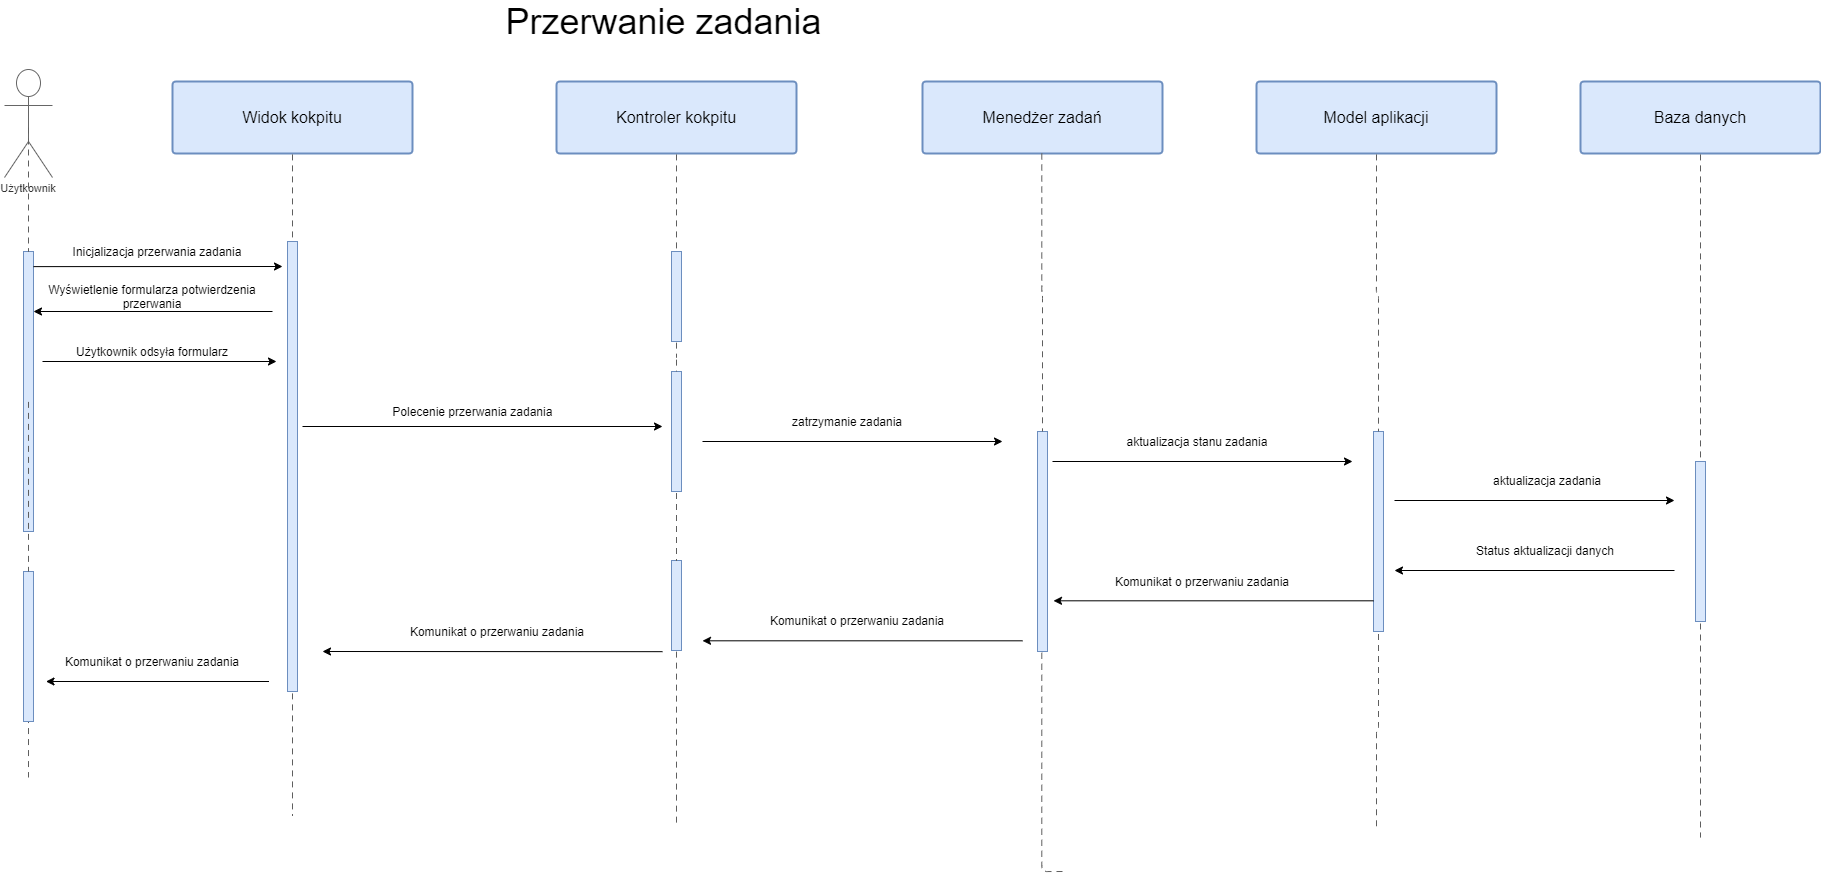

The diagram above was exported from draw.io. Its source (the exported page's mxGraphModel, read from the mxfile embedded in the PNG):
<mxGraphModel dx="2012" dy="1347" grid="1" gridSize="10" guides="1" tooltips="1" connect="1" arrows="1" fold="1" page="1" pageScale="1" pageWidth="827" pageHeight="1169" math="0" shadow="0">
  <root>
    <mxCell id="0" />
    <mxCell id="1" parent="0" />
    <UserObject label="Użytkownik" lucidchartObjectId="uYzGuDmaphc~" id="2">
      <mxCell style="html=1;whiteSpace=wrap;shape=umlActor;labelPosition=center;verticalLabelPosition=bottom;verticalAlign=top;whiteSpace=nowrap;whiteSpace=wrap;fontSize=11;fontColor=#333333;align=center;spacing=0;strokeColor=#666666;strokeOpacity=100;fillOpacity=100;rounded=1;absoluteArcSize=1;arcSize=6;fillColor=#ffffff;" vertex="1" zOrder="2575" parent="1">
        <mxGeometry x="252" y="108" width="48" height="108" as="geometry" />
      </mxCell>
    </UserObject>
    <UserObject label="" lucidchartObjectId="2YzGEzjS9C0B" id="3">
      <mxCell style="html=1;jettySize=18;whiteSpace=wrap;fontSize=11;strokeColor=#5E5E5E;dashed=1;dashPattern=6 5;rounded=1;arcSize=12;edgeStyle=orthogonalEdgeStyle;startArrow=none;;endArrow=none;;exitX=0.5;exitY=0.5370548128076736;exitPerimeter=0;" edge="1" source="36" parent="1">
        <mxGeometry width="100" height="100" relative="1" as="geometry">
          <Array as="points">
            <mxPoint x="276" y="610" />
            <mxPoint x="276" y="610" />
          </Array>
          <mxPoint x="276" y="816" as="targetPoint" />
        </mxGeometry>
      </mxCell>
    </UserObject>
    <UserObject label="Widok kokpitu" lucidchartObjectId="9.CGm5nJ9B5y" id="4">
      <mxCell style="html=1;whiteSpace=wrap;;whiteSpace=wrap;fontSize=16;spacing=3;strokeColor=#6c8ebf;strokeOpacity=100;fillOpacity=100;rounded=1;absoluteArcSize=1;arcSize=7.199999999999999;fillColor=#dae8fc;strokeWidth=2;" vertex="1" zOrder="2577" parent="1">
        <mxGeometry x="420" y="120" width="240" height="72" as="geometry" />
      </mxCell>
    </UserObject>
    <UserObject label="Kontroler kokpitu" lucidchartObjectId="UIGGrJck8p4w" id="5">
      <mxCell style="html=1;whiteSpace=wrap;;whiteSpace=wrap;fontSize=16;spacing=3;strokeColor=#6c8ebf;strokeOpacity=100;fillOpacity=100;rounded=1;absoluteArcSize=1;arcSize=7.199999999999999;fillColor=#dae8fc;strokeWidth=2;" vertex="1" zOrder="2578" parent="1">
        <mxGeometry x="804" y="120" width="240" height="72" as="geometry" />
      </mxCell>
    </UserObject>
    <UserObject label="Model aplikacji" lucidchartObjectId="8JGGZJTb.Ujw" id="6">
      <mxCell style="html=1;whiteSpace=wrap;;whiteSpace=wrap;fontSize=16;spacing=3;strokeColor=#6c8ebf;strokeOpacity=100;fillOpacity=100;rounded=1;absoluteArcSize=1;arcSize=7.199999999999999;fillColor=#dae8fc;strokeWidth=2;" vertex="1" zOrder="2579" parent="1">
        <mxGeometry x="1504" y="120" width="240" height="72" as="geometry" />
      </mxCell>
    </UserObject>
    <UserObject label="Baza danych" lucidchartObjectId="kKGGfEqbgvBa" id="7">
      <mxCell style="html=1;whiteSpace=wrap;;whiteSpace=wrap;fontSize=16;spacing=3;strokeColor=#6c8ebf;strokeOpacity=100;fillOpacity=100;rounded=1;absoluteArcSize=1;arcSize=7.199999999999999;fillColor=#dae8fc;strokeWidth=2;" vertex="1" zOrder="2580" parent="1">
        <mxGeometry x="1828" y="120" width="240" height="72" as="geometry" />
      </mxCell>
    </UserObject>
    <UserObject label="" lucidchartObjectId="0KGGgprNFUn3" id="8">
      <mxCell style="html=1;jettySize=18;whiteSpace=wrap;fontSize=11;strokeColor=#5E5E5E;dashed=1;dashPattern=6 5;rounded=1;arcSize=12;edgeStyle=orthogonalEdgeStyle;startArrow=none;;endArrow=none;;exitX=0.5;exitY=1.0125;exitPerimeter=0;" edge="1" source="4" parent="1">
        <mxGeometry width="100" height="100" relative="1" as="geometry">
          <Array as="points" />
          <mxPoint x="540" y="854" as="targetPoint" />
        </mxGeometry>
      </mxCell>
    </UserObject>
    <UserObject label="" lucidchartObjectId="5KGGf3AkEyvm" id="9">
      <mxCell style="html=1;jettySize=18;whiteSpace=wrap;fontSize=11;strokeColor=#5E5E5E;dashed=1;dashPattern=6 5;rounded=1;arcSize=12;edgeStyle=orthogonalEdgeStyle;startArrow=none;;endArrow=none;;exitX=0.5;exitY=1.0125;exitPerimeter=0;" edge="1" source="33" parent="1">
        <mxGeometry width="100" height="100" relative="1" as="geometry">
          <Array as="points" />
          <mxPoint x="923.9999999999995" y="865" as="targetPoint" />
        </mxGeometry>
      </mxCell>
    </UserObject>
    <UserObject label="" lucidchartObjectId=".KGG4y4_r_eJ" id="10">
      <mxCell style="html=1;jettySize=18;whiteSpace=wrap;fontSize=11;strokeColor=#5E5E5E;dashed=1;dashPattern=6 5;rounded=1;arcSize=12;edgeStyle=orthogonalEdgeStyle;startArrow=none;;endArrow=none;;exitX=0.5;exitY=1.0125;exitPerimeter=0;" edge="1" source="25" parent="1">
        <mxGeometry width="100" height="100" relative="1" as="geometry">
          <Array as="points" />
          <mxPoint x="1624" y="865" as="targetPoint" />
        </mxGeometry>
      </mxCell>
    </UserObject>
    <UserObject label="" lucidchartObjectId="dLGGEUX~i-Ra" id="11">
      <mxCell style="html=1;jettySize=18;whiteSpace=wrap;fontSize=11;strokeColor=#5E5E5E;dashed=1;dashPattern=6 5;rounded=1;arcSize=12;edgeStyle=orthogonalEdgeStyle;startArrow=none;;endArrow=none;;exitX=0.5;exitY=1.0125;exitPerimeter=0;" edge="1" source="40" parent="1">
        <mxGeometry width="100" height="100" relative="1" as="geometry">
          <Array as="points" />
          <mxPoint x="1948" y="876" as="targetPoint" />
        </mxGeometry>
      </mxCell>
    </UserObject>
    <mxCell id="12" value="" style="rounded=0;whiteSpace=wrap;html=1;fillColor=#dae8fc;strokeColor=#6c8ebf;" vertex="1" parent="1">
      <mxGeometry x="271" y="290" width="10" height="280" as="geometry" />
    </mxCell>
    <UserObject label="" lucidchartObjectId="2YzGEzjS9C0B" id="13">
      <mxCell style="html=1;jettySize=18;whiteSpace=wrap;fontSize=11;strokeColor=#5E5E5E;dashed=1;dashPattern=6 5;rounded=1;arcSize=12;edgeStyle=orthogonalEdgeStyle;startArrow=none;;endArrow=none;;exitX=0.5;exitY=0.5370548128076736;exitPerimeter=0;" edge="1" source="2" target="12" parent="1">
        <mxGeometry width="100" height="100" relative="1" as="geometry">
          <Array as="points" />
          <mxPoint x="276" y="816" as="targetPoint" />
          <mxPoint x="276" y="166.00191978322874" as="sourcePoint" />
        </mxGeometry>
      </mxCell>
    </UserObject>
    <mxCell id="14" value="" style="rounded=0;whiteSpace=wrap;html=1;fillColor=#dae8fc;strokeColor=#6c8ebf;" vertex="1" parent="1">
      <mxGeometry x="535" y="280" width="10" height="450" as="geometry" />
    </mxCell>
    <mxCell id="15" value="" style="endArrow=classic;html=1;exitX=1;exitY=0.054;exitDx=0;exitDy=0;exitPerimeter=0;" edge="1" source="12" parent="1">
      <mxGeometry width="50" height="50" relative="1" as="geometry">
        <mxPoint x="350" y="350" as="sourcePoint" />
        <mxPoint x="530" y="305" as="targetPoint" />
      </mxGeometry>
    </mxCell>
    <mxCell id="16" value="Inicjalizacja przerwania zadania" style="text;html=1;strokeColor=none;fillColor=none;align=center;verticalAlign=middle;whiteSpace=wrap;rounded=0;" vertex="1" parent="1">
      <mxGeometry x="310" y="280" width="190" height="20" as="geometry" />
    </mxCell>
    <mxCell id="17" value="" style="rounded=0;whiteSpace=wrap;html=1;fillColor=#dae8fc;strokeColor=#6c8ebf;" vertex="1" parent="1">
      <mxGeometry x="919" y="290" width="10" height="90" as="geometry" />
    </mxCell>
    <UserObject label="" lucidchartObjectId="5KGGf3AkEyvm" id="18">
      <mxCell style="html=1;jettySize=18;whiteSpace=wrap;fontSize=11;strokeColor=#5E5E5E;dashed=1;dashPattern=6 5;rounded=1;arcSize=12;edgeStyle=orthogonalEdgeStyle;startArrow=none;;endArrow=none;;exitX=0.5;exitY=1.0125;exitPerimeter=0;" edge="1" source="5" target="17" parent="1">
        <mxGeometry width="100" height="100" relative="1" as="geometry">
          <Array as="points" />
          <mxPoint x="924" y="865" as="targetPoint" />
          <mxPoint x="924" y="192.89999999999998" as="sourcePoint" />
        </mxGeometry>
      </mxCell>
    </UserObject>
    <mxCell id="19" value="" style="endArrow=classic;html=1;" edge="1" parent="1">
      <mxGeometry width="50" height="50" relative="1" as="geometry">
        <mxPoint x="520" y="350" as="sourcePoint" />
        <mxPoint x="281" y="350" as="targetPoint" />
      </mxGeometry>
    </mxCell>
    <mxCell id="20" value="Użytkownik odsyła formularz" style="text;html=1;strokeColor=none;fillColor=none;align=center;verticalAlign=middle;whiteSpace=wrap;rounded=0;" vertex="1" parent="1">
      <mxGeometry x="290" y="380" width="220" height="20" as="geometry" />
    </mxCell>
    <mxCell id="21" value="Polecenie przerwania zadania&amp;nbsp;" style="text;html=1;strokeColor=none;fillColor=none;align=center;verticalAlign=middle;whiteSpace=wrap;rounded=0;" vertex="1" parent="1">
      <mxGeometry x="617" y="440" width="210" height="20" as="geometry" />
    </mxCell>
    <mxCell id="22" value="" style="rounded=0;whiteSpace=wrap;html=1;fillColor=#dae8fc;strokeColor=#6c8ebf;" vertex="1" parent="1">
      <mxGeometry x="919" y="410" width="10" height="120" as="geometry" />
    </mxCell>
    <UserObject label="" lucidchartObjectId="5KGGf3AkEyvm" id="23">
      <mxCell style="html=1;jettySize=18;whiteSpace=wrap;fontSize=11;strokeColor=#5E5E5E;dashed=1;dashPattern=6 5;rounded=1;arcSize=12;edgeStyle=orthogonalEdgeStyle;startArrow=none;;endArrow=none;;exitX=0.5;exitY=1.0125;exitPerimeter=0;" edge="1" source="17" target="22" parent="1">
        <mxGeometry width="100" height="100" relative="1" as="geometry">
          <Array as="points" />
          <mxPoint x="924" y="865" as="targetPoint" />
          <mxPoint x="924" y="381.125" as="sourcePoint" />
        </mxGeometry>
      </mxCell>
    </UserObject>
    <mxCell id="24" value="" style="endArrow=classic;html=1;" edge="1" parent="1">
      <mxGeometry width="50" height="50" relative="1" as="geometry">
        <mxPoint x="550" y="465" as="sourcePoint" />
        <mxPoint x="910" y="465" as="targetPoint" />
      </mxGeometry>
    </mxCell>
    <mxCell id="25" value="" style="rounded=0;whiteSpace=wrap;html=1;fillColor=#dae8fc;strokeColor=#6c8ebf;" vertex="1" parent="1">
      <mxGeometry x="1621" y="470" width="10" height="200" as="geometry" />
    </mxCell>
    <UserObject label="" lucidchartObjectId=".KGG4y4_r_eJ" id="26">
      <mxCell style="html=1;jettySize=18;whiteSpace=wrap;fontSize=11;strokeColor=#5E5E5E;dashed=1;dashPattern=6 5;rounded=1;arcSize=12;edgeStyle=orthogonalEdgeStyle;startArrow=none;;endArrow=none;;exitX=0.5;exitY=1.0125;exitPerimeter=0;" edge="1" source="6" target="25" parent="1">
        <mxGeometry width="100" height="100" relative="1" as="geometry">
          <Array as="points" />
          <mxPoint x="1624" y="865" as="targetPoint" />
          <mxPoint x="1624" y="180.9000000000001" as="sourcePoint" />
        </mxGeometry>
      </mxCell>
    </UserObject>
    <mxCell id="27" value="" style="endArrow=classic;html=1;" edge="1" parent="1">
      <mxGeometry width="50" height="50" relative="1" as="geometry">
        <mxPoint x="950" y="480" as="sourcePoint" />
        <mxPoint x="1250" y="480" as="targetPoint" />
      </mxGeometry>
    </mxCell>
    <mxCell id="28" value="zatrzymanie zadania" style="text;html=1;strokeColor=none;fillColor=none;align=center;verticalAlign=middle;whiteSpace=wrap;rounded=0;" vertex="1" parent="1">
      <mxGeometry x="995" y="450" width="200" height="20" as="geometry" />
    </mxCell>
    <mxCell id="29" value="" style="endArrow=classic;html=1;" edge="1" parent="1">
      <mxGeometry width="50" height="50" relative="1" as="geometry">
        <mxPoint x="1642" y="539" as="sourcePoint" />
        <mxPoint x="1922" y="539" as="targetPoint" />
      </mxGeometry>
    </mxCell>
    <mxCell id="30" value="aktualizacja zadania" style="text;html=1;strokeColor=none;fillColor=none;align=center;verticalAlign=middle;whiteSpace=wrap;rounded=0;" vertex="1" parent="1">
      <mxGeometry x="1718" y="509" width="154" height="20" as="geometry" />
    </mxCell>
    <mxCell id="31" value="" style="endArrow=classic;html=1;" edge="1" parent="1">
      <mxGeometry width="50" height="50" relative="1" as="geometry">
        <mxPoint x="1922" y="609" as="sourcePoint" />
        <mxPoint x="1642" y="609" as="targetPoint" />
      </mxGeometry>
    </mxCell>
    <mxCell id="32" value="Status aktualizacji danych" style="text;html=1;strokeColor=none;fillColor=none;align=center;verticalAlign=middle;whiteSpace=wrap;rounded=0;" vertex="1" parent="1">
      <mxGeometry x="1718" y="579" width="150" height="20" as="geometry" />
    </mxCell>
    <mxCell id="33" value="" style="rounded=0;whiteSpace=wrap;html=1;fillColor=#dae8fc;strokeColor=#6c8ebf;" vertex="1" parent="1">
      <mxGeometry x="919" y="599" width="10" height="90" as="geometry" />
    </mxCell>
    <UserObject label="" lucidchartObjectId="5KGGf3AkEyvm" id="34">
      <mxCell style="html=1;jettySize=18;whiteSpace=wrap;fontSize=11;strokeColor=#5E5E5E;dashed=1;dashPattern=6 5;rounded=1;arcSize=12;edgeStyle=orthogonalEdgeStyle;startArrow=none;;endArrow=none;;exitX=0.5;exitY=1.0125;exitPerimeter=0;" edge="1" source="22" target="33" parent="1">
        <mxGeometry width="100" height="100" relative="1" as="geometry">
          <Array as="points" />
          <mxPoint x="924" y="865" as="targetPoint" />
          <mxPoint x="924" y="501.125" as="sourcePoint" />
        </mxGeometry>
      </mxCell>
    </UserObject>
    <mxCell id="35" value="" style="endArrow=classic;html=1;" edge="1" parent="1">
      <mxGeometry width="50" height="50" relative="1" as="geometry">
        <mxPoint x="910" y="690.1700000000001" as="sourcePoint" />
        <mxPoint x="570" y="690" as="targetPoint" />
      </mxGeometry>
    </mxCell>
    <mxCell id="36" value="" style="rounded=0;whiteSpace=wrap;html=1;fillColor=#dae8fc;strokeColor=#6c8ebf;" vertex="1" parent="1">
      <mxGeometry x="271" y="610" width="10" height="150" as="geometry" />
    </mxCell>
    <UserObject label="" lucidchartObjectId="2YzGEzjS9C0B" id="37">
      <mxCell style="html=1;jettySize=18;whiteSpace=wrap;fontSize=11;strokeColor=#5E5E5E;dashed=1;dashPattern=6 5;rounded=1;arcSize=12;edgeStyle=orthogonalEdgeStyle;startArrow=none;;endArrow=none;;exitX=0.5;exitY=0.5370548128076736;exitPerimeter=0;" edge="1" source="12" target="36" parent="1">
        <mxGeometry width="100" height="100" relative="1" as="geometry">
          <Array as="points" />
          <mxPoint x="276" y="816" as="targetPoint" />
          <mxPoint x="276" y="440.37534758614856" as="sourcePoint" />
        </mxGeometry>
      </mxCell>
    </UserObject>
    <mxCell id="38" value="" style="endArrow=classic;html=1;" edge="1" parent="1">
      <mxGeometry width="50" height="50" relative="1" as="geometry">
        <mxPoint x="516.5" y="720" as="sourcePoint" />
        <mxPoint x="293.5" y="720" as="targetPoint" />
      </mxGeometry>
    </mxCell>
    <mxCell id="39" value="&lt;font style=&quot;font-size: 36px&quot;&gt;Przerwanie zadania&lt;/font&gt;" style="text;html=1;strokeColor=none;fillColor=none;align=center;verticalAlign=middle;whiteSpace=wrap;rounded=0;" vertex="1" parent="1">
      <mxGeometry x="556" y="50" width="711" height="20" as="geometry" />
    </mxCell>
    <mxCell id="40" value="" style="rounded=0;whiteSpace=wrap;html=1;fillColor=#dae8fc;strokeColor=#6c8ebf;" vertex="1" parent="1">
      <mxGeometry x="1943" y="500" width="10" height="160" as="geometry" />
    </mxCell>
    <UserObject label="" lucidchartObjectId="dLGGEUX~i-Ra" id="41">
      <mxCell style="html=1;jettySize=18;whiteSpace=wrap;fontSize=11;strokeColor=#5E5E5E;dashed=1;dashPattern=6 5;rounded=1;arcSize=12;edgeStyle=orthogonalEdgeStyle;startArrow=none;;endArrow=none;;exitX=0.5;exitY=1.0125;exitPerimeter=0;" edge="1" source="7" target="40" parent="1">
        <mxGeometry width="100" height="100" relative="1" as="geometry">
          <Array as="points" />
          <mxPoint x="1948" y="876" as="targetPoint" />
          <mxPoint x="1948" y="192.89999999999998" as="sourcePoint" />
        </mxGeometry>
      </mxCell>
    </UserObject>
    <mxCell id="42" value="" style="endArrow=classic;html=1;" edge="1" parent="1">
      <mxGeometry width="50" height="50" relative="1" as="geometry">
        <mxPoint x="1270" y="679.31" as="sourcePoint" />
        <mxPoint x="950" y="679.31" as="targetPoint" />
      </mxGeometry>
    </mxCell>
    <mxCell id="43" value="Komunikat o przerwaniu zadania" style="text;html=1;strokeColor=none;fillColor=none;align=center;verticalAlign=middle;whiteSpace=wrap;rounded=0;" vertex="1" parent="1">
      <mxGeometry x="1010" y="649.31" width="190" height="20" as="geometry" />
    </mxCell>
    <mxCell id="44" value="Komunikat o przerwaniu zadania" style="text;html=1;strokeColor=none;fillColor=none;align=center;verticalAlign=middle;whiteSpace=wrap;rounded=0;" vertex="1" parent="1">
      <mxGeometry x="650" y="660" width="190" height="20" as="geometry" />
    </mxCell>
    <mxCell id="45" value="Komunikat o przerwaniu zadania" style="text;html=1;strokeColor=none;fillColor=none;align=center;verticalAlign=middle;whiteSpace=wrap;rounded=0;" vertex="1" parent="1">
      <mxGeometry x="305" y="690" width="190" height="20" as="geometry" />
    </mxCell>
    <UserObject label="Menedżer zadań" lucidchartObjectId="8JGGZJTb.Ujw" id="46">
      <mxCell style="html=1;whiteSpace=wrap;;whiteSpace=wrap;fontSize=16;spacing=3;strokeColor=#6c8ebf;strokeOpacity=100;fillOpacity=100;rounded=1;absoluteArcSize=1;arcSize=7.199999999999999;fillColor=#dae8fc;strokeWidth=2;" vertex="1" zOrder="2579" parent="1">
        <mxGeometry x="1170" y="120" width="240" height="72" as="geometry" />
      </mxCell>
    </UserObject>
    <UserObject label="" lucidchartObjectId=".KGG4y4_r_eJ" id="47">
      <mxCell style="html=1;jettySize=18;whiteSpace=wrap;fontSize=11;strokeColor=#5E5E5E;dashed=1;dashPattern=6 5;rounded=1;arcSize=12;edgeStyle=orthogonalEdgeStyle;startArrow=none;;endArrow=none;;entryX=0.5;entryY=0;entryDx=0;entryDy=0;" edge="1" parent="1">
        <mxGeometry width="100" height="100" relative="1" as="geometry">
          <Array as="points" />
          <mxPoint x="1289.2900000000004" y="540" as="targetPoint" />
          <mxPoint x="1310" y="910" as="sourcePoint" />
        </mxGeometry>
      </mxCell>
    </UserObject>
    <mxCell id="48" value="Wyświetlenie formularza potwierdzenia przerwania" style="text;html=1;strokeColor=none;fillColor=none;align=center;verticalAlign=middle;whiteSpace=wrap;rounded=0;" vertex="1" parent="1">
      <mxGeometry x="290" y="325" width="220" height="20" as="geometry" />
    </mxCell>
    <mxCell id="49" value="" style="endArrow=classic;html=1;" edge="1" parent="1">
      <mxGeometry width="50" height="50" relative="1" as="geometry">
        <mxPoint x="290" y="400" as="sourcePoint" />
        <mxPoint x="524" y="400" as="targetPoint" />
      </mxGeometry>
    </mxCell>
    <mxCell id="50" value="" style="rounded=0;whiteSpace=wrap;html=1;fillColor=#dae8fc;strokeColor=#6c8ebf;" vertex="1" parent="1">
      <mxGeometry x="1285" y="470" width="10" height="220" as="geometry" />
    </mxCell>
    <UserObject label="" lucidchartObjectId=".KGG4y4_r_eJ" id="51">
      <mxCell style="html=1;jettySize=18;whiteSpace=wrap;fontSize=11;strokeColor=#5E5E5E;dashed=1;dashPattern=6 5;rounded=1;arcSize=12;edgeStyle=orthogonalEdgeStyle;startArrow=none;;endArrow=none;;exitX=0.5;exitY=1.0125;exitPerimeter=0;entryX=0.5;entryY=0;entryDx=0;entryDy=0;" edge="1" target="50" parent="1">
        <mxGeometry width="100" height="100" relative="1" as="geometry">
          <Array as="points" />
          <mxPoint x="1289.29" y="540" as="targetPoint" />
          <mxPoint x="1289.2900000000004" y="191.99999999999977" as="sourcePoint" />
        </mxGeometry>
      </mxCell>
    </UserObject>
    <mxCell id="52" value="" style="endArrow=classic;html=1;" edge="1" parent="1">
      <mxGeometry width="50" height="50" relative="1" as="geometry">
        <mxPoint x="1300" y="500" as="sourcePoint" />
        <mxPoint x="1600" y="500" as="targetPoint" />
      </mxGeometry>
    </mxCell>
    <mxCell id="53" value="aktualizacja stanu zadania" style="text;html=1;strokeColor=none;fillColor=none;align=center;verticalAlign=middle;whiteSpace=wrap;rounded=0;" vertex="1" parent="1">
      <mxGeometry x="1345" y="470" width="200" height="20" as="geometry" />
    </mxCell>
    <mxCell id="54" value="" style="endArrow=classic;html=1;" edge="1" parent="1">
      <mxGeometry width="50" height="50" relative="1" as="geometry">
        <mxPoint x="1621" y="639.31" as="sourcePoint" />
        <mxPoint x="1300.9999999999995" y="639.31" as="targetPoint" />
      </mxGeometry>
    </mxCell>
    <mxCell id="55" value="Komunikat o przerwaniu zadania" style="text;html=1;strokeColor=none;fillColor=none;align=center;verticalAlign=middle;whiteSpace=wrap;rounded=0;" vertex="1" parent="1">
      <mxGeometry x="1355" y="610" width="190" height="20" as="geometry" />
    </mxCell>
  </root>
</mxGraphModel>